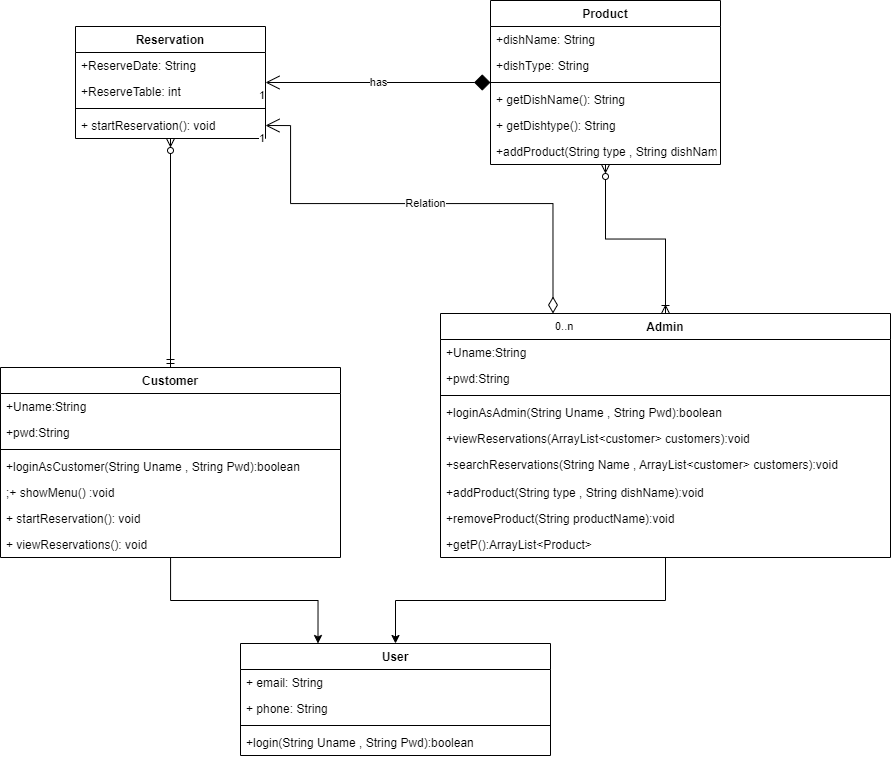

The diagram above was exported from draw.io. Its source (the exported page's mxGraphModel, read from the mxfile embedded in the PNG):
<mxGraphModel dx="1365" dy="805" grid="1" gridSize="10" guides="1" tooltips="1" connect="1" arrows="1" fold="1" page="1" pageScale="1" pageWidth="850" pageHeight="1100" math="0" shadow="0">
  <root>
    <mxCell id="0" />
    <mxCell id="1" parent="0" />
    <mxCell id="fP-qRC1157iJDRtmXdRW-1" value="User" style="swimlane;fontStyle=1;align=center;verticalAlign=top;childLayout=stackLayout;horizontal=1;startSize=26;horizontalStack=0;resizeParent=1;resizeParentMax=0;resizeLast=0;collapsible=1;marginBottom=0;" parent="1" vertex="1">
      <mxGeometry x="700" y="960" width="310" height="112" as="geometry" />
    </mxCell>
    <mxCell id="fP-qRC1157iJDRtmXdRW-7" value="+ email: String" style="text;strokeColor=none;fillColor=none;align=left;verticalAlign=top;spacingLeft=4;spacingRight=4;overflow=hidden;rotatable=0;points=[[0,0.5],[1,0.5]];portConstraint=eastwest;" parent="fP-qRC1157iJDRtmXdRW-1" vertex="1">
      <mxGeometry y="26" width="310" height="26" as="geometry" />
    </mxCell>
    <mxCell id="uzNcKGC2Om9inNJ60gaT-1" value="+ phone: String" style="text;strokeColor=none;fillColor=none;align=left;verticalAlign=top;spacingLeft=4;spacingRight=4;overflow=hidden;rotatable=0;points=[[0,0.5],[1,0.5]];portConstraint=eastwest;" vertex="1" parent="fP-qRC1157iJDRtmXdRW-1">
      <mxGeometry y="52" width="310" height="26" as="geometry" />
    </mxCell>
    <mxCell id="fP-qRC1157iJDRtmXdRW-3" value="" style="line;strokeWidth=1;fillColor=none;align=left;verticalAlign=middle;spacingTop=-1;spacingLeft=3;spacingRight=3;rotatable=0;labelPosition=right;points=[];portConstraint=eastwest;strokeColor=inherit;" parent="fP-qRC1157iJDRtmXdRW-1" vertex="1">
      <mxGeometry y="78" width="310" height="8" as="geometry" />
    </mxCell>
    <mxCell id="uzNcKGC2Om9inNJ60gaT-26" value="+login(String Uname , String Pwd):boolean" style="text;strokeColor=none;fillColor=none;align=left;verticalAlign=top;spacingLeft=4;spacingRight=4;overflow=hidden;rotatable=0;points=[[0,0.5],[1,0.5]];portConstraint=eastwest;" vertex="1" parent="fP-qRC1157iJDRtmXdRW-1">
      <mxGeometry y="86" width="310" height="26" as="geometry" />
    </mxCell>
    <mxCell id="uzNcKGC2Om9inNJ60gaT-19" style="edgeStyle=orthogonalEdgeStyle;rounded=0;orthogonalLoop=1;jettySize=auto;html=1;" edge="1" parent="1" source="fP-qRC1157iJDRtmXdRW-8" target="fP-qRC1157iJDRtmXdRW-1">
      <mxGeometry relative="1" as="geometry" />
    </mxCell>
    <mxCell id="uzNcKGC2Om9inNJ60gaT-25" style="edgeStyle=orthogonalEdgeStyle;rounded=0;orthogonalLoop=1;jettySize=auto;html=1;startArrow=ERoneToMany;startFill=0;endArrow=ERzeroToMany;endFill=0;" edge="1" parent="1" source="fP-qRC1157iJDRtmXdRW-8" target="DB3bGlSYx9ZQvv_cbusi-47">
      <mxGeometry relative="1" as="geometry">
        <mxPoint x="1070" y="510" as="targetPoint" />
      </mxGeometry>
    </mxCell>
    <mxCell id="fP-qRC1157iJDRtmXdRW-8" value="Admin" style="swimlane;fontStyle=1;align=center;verticalAlign=top;childLayout=stackLayout;horizontal=1;startSize=26;horizontalStack=0;resizeParent=1;resizeParentMax=0;resizeLast=0;collapsible=1;marginBottom=0;" parent="1" vertex="1">
      <mxGeometry x="900" y="630" width="450" height="244" as="geometry" />
    </mxCell>
    <mxCell id="fP-qRC1157iJDRtmXdRW-9" value="+Uname:String" style="text;strokeColor=none;fillColor=none;align=left;verticalAlign=top;spacingLeft=4;spacingRight=4;overflow=hidden;rotatable=0;points=[[0,0.5],[1,0.5]];portConstraint=eastwest;" parent="fP-qRC1157iJDRtmXdRW-8" vertex="1">
      <mxGeometry y="26" width="450" height="26" as="geometry" />
    </mxCell>
    <mxCell id="uzNcKGC2Om9inNJ60gaT-2" value="+pwd:String" style="text;strokeColor=none;fillColor=none;align=left;verticalAlign=top;spacingLeft=4;spacingRight=4;overflow=hidden;rotatable=0;points=[[0,0.5],[1,0.5]];portConstraint=eastwest;" vertex="1" parent="fP-qRC1157iJDRtmXdRW-8">
      <mxGeometry y="52" width="450" height="26" as="geometry" />
    </mxCell>
    <mxCell id="fP-qRC1157iJDRtmXdRW-12" value="" style="line;strokeWidth=1;fillColor=none;align=left;verticalAlign=middle;spacingTop=-1;spacingLeft=3;spacingRight=3;rotatable=0;labelPosition=right;points=[];portConstraint=eastwest;strokeColor=inherit;" parent="fP-qRC1157iJDRtmXdRW-8" vertex="1">
      <mxGeometry y="78" width="450" height="8" as="geometry" />
    </mxCell>
    <mxCell id="DB3bGlSYx9ZQvv_cbusi-1" value="+loginAsAdmin(String Uname , String Pwd):boolean" style="text;strokeColor=none;fillColor=none;align=left;verticalAlign=top;spacingLeft=4;spacingRight=4;overflow=hidden;rotatable=0;points=[[0,0.5],[1,0.5]];portConstraint=eastwest;" parent="fP-qRC1157iJDRtmXdRW-8" vertex="1">
      <mxGeometry y="86" width="450" height="26" as="geometry" />
    </mxCell>
    <mxCell id="DB3bGlSYx9ZQvv_cbusi-2" value="+viewReservations(ArrayList&lt;customer&gt; customers):void" style="text;strokeColor=none;fillColor=none;align=left;verticalAlign=top;spacingLeft=4;spacingRight=4;overflow=hidden;rotatable=0;points=[[0,0.5],[1,0.5]];portConstraint=eastwest;" parent="fP-qRC1157iJDRtmXdRW-8" vertex="1">
      <mxGeometry y="112" width="450" height="26" as="geometry" />
    </mxCell>
    <mxCell id="fP-qRC1157iJDRtmXdRW-13" value="+searchReservations(String Name , ArrayList&lt;customer&gt; customers):void" style="text;strokeColor=none;fillColor=none;align=left;verticalAlign=top;spacingLeft=4;spacingRight=4;overflow=hidden;rotatable=0;points=[[0,0.5],[1,0.5]];portConstraint=eastwest;" parent="fP-qRC1157iJDRtmXdRW-8" vertex="1">
      <mxGeometry y="138" width="450" height="28" as="geometry" />
    </mxCell>
    <mxCell id="uzNcKGC2Om9inNJ60gaT-4" value="+addProduct(String type , String dishName):void" style="text;strokeColor=none;fillColor=none;align=left;verticalAlign=top;spacingLeft=4;spacingRight=4;overflow=hidden;rotatable=0;points=[[0,0.5],[1,0.5]];portConstraint=eastwest;" vertex="1" parent="fP-qRC1157iJDRtmXdRW-8">
      <mxGeometry y="166" width="450" height="26" as="geometry" />
    </mxCell>
    <mxCell id="uzNcKGC2Om9inNJ60gaT-5" value="+removeProduct(String productName):void" style="text;strokeColor=none;fillColor=none;align=left;verticalAlign=top;spacingLeft=4;spacingRight=4;overflow=hidden;rotatable=0;points=[[0,0.5],[1,0.5]];portConstraint=eastwest;" vertex="1" parent="fP-qRC1157iJDRtmXdRW-8">
      <mxGeometry y="192" width="450" height="26" as="geometry" />
    </mxCell>
    <mxCell id="uzNcKGC2Om9inNJ60gaT-6" value="+getP():ArrayList&lt;Product&gt;" style="text;strokeColor=none;fillColor=none;align=left;verticalAlign=top;spacingLeft=4;spacingRight=4;overflow=hidden;rotatable=0;points=[[0,0.5],[1,0.5]];portConstraint=eastwest;" vertex="1" parent="fP-qRC1157iJDRtmXdRW-8">
      <mxGeometry y="218" width="450" height="26" as="geometry" />
    </mxCell>
    <mxCell id="DB3bGlSYx9ZQvv_cbusi-16" style="edgeStyle=none;rounded=0;orthogonalLoop=1;jettySize=auto;html=1;exitX=0.75;exitY=0;exitDx=0;exitDy=0;" parent="1" source="fP-qRC1157iJDRtmXdRW-8" target="fP-qRC1157iJDRtmXdRW-8" edge="1">
      <mxGeometry relative="1" as="geometry" />
    </mxCell>
    <mxCell id="DB3bGlSYx9ZQvv_cbusi-26" value="Reservation" style="swimlane;fontStyle=1;align=center;verticalAlign=top;childLayout=stackLayout;horizontal=1;startSize=26;horizontalStack=0;resizeParent=1;resizeParentMax=0;resizeLast=0;collapsible=1;marginBottom=0;" parent="1" vertex="1">
      <mxGeometry x="535" y="343" width="190" height="112" as="geometry" />
    </mxCell>
    <mxCell id="DB3bGlSYx9ZQvv_cbusi-27" value="+ReserveDate: String" style="text;strokeColor=none;fillColor=none;align=left;verticalAlign=top;spacingLeft=4;spacingRight=4;overflow=hidden;rotatable=0;points=[[0,0.5],[1,0.5]];portConstraint=eastwest;" parent="DB3bGlSYx9ZQvv_cbusi-26" vertex="1">
      <mxGeometry y="26" width="190" height="26" as="geometry" />
    </mxCell>
    <mxCell id="DB3bGlSYx9ZQvv_cbusi-29" value="+ReserveTable: int" style="text;strokeColor=none;fillColor=none;align=left;verticalAlign=top;spacingLeft=4;spacingRight=4;overflow=hidden;rotatable=0;points=[[0,0.5],[1,0.5]];portConstraint=eastwest;" parent="DB3bGlSYx9ZQvv_cbusi-26" vertex="1">
      <mxGeometry y="52" width="190" height="26" as="geometry" />
    </mxCell>
    <mxCell id="DB3bGlSYx9ZQvv_cbusi-30" value="" style="line;strokeWidth=1;fillColor=none;align=left;verticalAlign=middle;spacingTop=-1;spacingLeft=3;spacingRight=3;rotatable=0;labelPosition=right;points=[];portConstraint=eastwest;strokeColor=inherit;" parent="DB3bGlSYx9ZQvv_cbusi-26" vertex="1">
      <mxGeometry y="78" width="190" height="8" as="geometry" />
    </mxCell>
    <mxCell id="uzNcKGC2Om9inNJ60gaT-20" value="+ startReservation(): void" style="text;strokeColor=none;fillColor=none;align=left;verticalAlign=top;spacingLeft=4;spacingRight=4;overflow=hidden;rotatable=0;points=[[0,0.5],[1,0.5]];portConstraint=eastwest;" vertex="1" parent="DB3bGlSYx9ZQvv_cbusi-26">
      <mxGeometry y="86" width="190" height="26" as="geometry" />
    </mxCell>
    <mxCell id="DB3bGlSYx9ZQvv_cbusi-47" value="Product" style="swimlane;fontStyle=1;align=center;verticalAlign=top;childLayout=stackLayout;horizontal=1;startSize=26;horizontalStack=0;resizeParent=1;resizeParentMax=0;resizeLast=0;collapsible=1;marginBottom=0;" parent="1" vertex="1">
      <mxGeometry x="950" y="317" width="230" height="164" as="geometry" />
    </mxCell>
    <mxCell id="DB3bGlSYx9ZQvv_cbusi-49" value="+dishName: String" style="text;strokeColor=none;fillColor=none;align=left;verticalAlign=top;spacingLeft=4;spacingRight=4;overflow=hidden;rotatable=0;points=[[0,0.5],[1,0.5]];portConstraint=eastwest;" parent="DB3bGlSYx9ZQvv_cbusi-47" vertex="1">
      <mxGeometry y="26" width="230" height="26" as="geometry" />
    </mxCell>
    <mxCell id="DB3bGlSYx9ZQvv_cbusi-56" value="+dishType: String" style="text;strokeColor=none;fillColor=none;align=left;verticalAlign=top;spacingLeft=4;spacingRight=4;overflow=hidden;rotatable=0;points=[[0,0.5],[1,0.5]];portConstraint=eastwest;" parent="DB3bGlSYx9ZQvv_cbusi-47" vertex="1">
      <mxGeometry y="52" width="230" height="26" as="geometry" />
    </mxCell>
    <mxCell id="DB3bGlSYx9ZQvv_cbusi-51" value="" style="line;strokeWidth=1;fillColor=none;align=left;verticalAlign=middle;spacingTop=-1;spacingLeft=3;spacingRight=3;rotatable=0;labelPosition=right;points=[];portConstraint=eastwest;strokeColor=inherit;" parent="DB3bGlSYx9ZQvv_cbusi-47" vertex="1">
      <mxGeometry y="78" width="230" height="8" as="geometry" />
    </mxCell>
    <mxCell id="DB3bGlSYx9ZQvv_cbusi-52" value="+ getDishName(): String" style="text;strokeColor=none;fillColor=none;align=left;verticalAlign=top;spacingLeft=4;spacingRight=4;overflow=hidden;rotatable=0;points=[[0,0.5],[1,0.5]];portConstraint=eastwest;" parent="DB3bGlSYx9ZQvv_cbusi-47" vertex="1">
      <mxGeometry y="86" width="230" height="26" as="geometry" />
    </mxCell>
    <mxCell id="uzNcKGC2Om9inNJ60gaT-7" value="+ getDishtype(): String" style="text;strokeColor=none;fillColor=none;align=left;verticalAlign=top;spacingLeft=4;spacingRight=4;overflow=hidden;rotatable=0;points=[[0,0.5],[1,0.5]];portConstraint=eastwest;" vertex="1" parent="DB3bGlSYx9ZQvv_cbusi-47">
      <mxGeometry y="112" width="230" height="26" as="geometry" />
    </mxCell>
    <mxCell id="uzNcKGC2Om9inNJ60gaT-9" value="+addProduct(String type , String dishName):void" style="text;strokeColor=none;fillColor=none;align=left;verticalAlign=top;spacingLeft=4;spacingRight=4;overflow=hidden;rotatable=0;points=[[0,0.5],[1,0.5]];portConstraint=eastwest;" vertex="1" parent="DB3bGlSYx9ZQvv_cbusi-47">
      <mxGeometry y="138" width="230" height="26" as="geometry" />
    </mxCell>
    <mxCell id="uzNcKGC2Om9inNJ60gaT-17" style="edgeStyle=orthogonalEdgeStyle;rounded=0;orthogonalLoop=1;jettySize=auto;html=1;entryX=0.25;entryY=0;entryDx=0;entryDy=0;" edge="1" parent="1" source="DB3bGlSYx9ZQvv_cbusi-58" target="fP-qRC1157iJDRtmXdRW-1">
      <mxGeometry relative="1" as="geometry" />
    </mxCell>
    <mxCell id="uzNcKGC2Om9inNJ60gaT-24" style="edgeStyle=orthogonalEdgeStyle;rounded=0;orthogonalLoop=1;jettySize=auto;html=1;startArrow=ERmandOne;startFill=0;endArrow=ERzeroToMany;endFill=0;" edge="1" parent="1" source="DB3bGlSYx9ZQvv_cbusi-58" target="DB3bGlSYx9ZQvv_cbusi-26">
      <mxGeometry relative="1" as="geometry" />
    </mxCell>
    <mxCell id="DB3bGlSYx9ZQvv_cbusi-58" value="Customer" style="swimlane;fontStyle=1;align=center;verticalAlign=top;childLayout=stackLayout;horizontal=1;startSize=26;horizontalStack=0;resizeParent=1;resizeParentMax=0;resizeLast=0;collapsible=1;marginBottom=0;" parent="1" vertex="1">
      <mxGeometry x="460" y="684" width="340" height="190" as="geometry">
        <mxRectangle x="570" y="370" width="100" height="30" as="alternateBounds" />
      </mxGeometry>
    </mxCell>
    <mxCell id="uzNcKGC2Om9inNJ60gaT-12" value="+Uname:String" style="text;strokeColor=none;fillColor=none;align=left;verticalAlign=top;spacingLeft=4;spacingRight=4;overflow=hidden;rotatable=0;points=[[0,0.5],[1,0.5]];portConstraint=eastwest;" vertex="1" parent="DB3bGlSYx9ZQvv_cbusi-58">
      <mxGeometry y="26" width="340" height="26" as="geometry" />
    </mxCell>
    <mxCell id="uzNcKGC2Om9inNJ60gaT-13" value="+pwd:String" style="text;strokeColor=none;fillColor=none;align=left;verticalAlign=top;spacingLeft=4;spacingRight=4;overflow=hidden;rotatable=0;points=[[0,0.5],[1,0.5]];portConstraint=eastwest;" vertex="1" parent="DB3bGlSYx9ZQvv_cbusi-58">
      <mxGeometry y="52" width="340" height="26" as="geometry" />
    </mxCell>
    <mxCell id="DB3bGlSYx9ZQvv_cbusi-63" value="" style="line;strokeWidth=1;fillColor=none;align=left;verticalAlign=middle;spacingTop=-1;spacingLeft=3;spacingRight=3;rotatable=0;labelPosition=right;points=[];portConstraint=eastwest;strokeColor=inherit;" parent="DB3bGlSYx9ZQvv_cbusi-58" vertex="1">
      <mxGeometry y="78" width="340" height="8" as="geometry" />
    </mxCell>
    <mxCell id="DB3bGlSYx9ZQvv_cbusi-64" value="+loginAsCustomer(String Uname , String Pwd):boolean" style="text;strokeColor=none;fillColor=none;align=left;verticalAlign=top;spacingLeft=4;spacingRight=4;overflow=hidden;rotatable=0;points=[[0,0.5],[1,0.5]];portConstraint=eastwest;" parent="DB3bGlSYx9ZQvv_cbusi-58" vertex="1">
      <mxGeometry y="86" width="340" height="26" as="geometry" />
    </mxCell>
    <mxCell id="uzNcKGC2Om9inNJ60gaT-14" value=";+ showMenu() :void" style="text;strokeColor=none;fillColor=none;align=left;verticalAlign=top;spacingLeft=4;spacingRight=4;overflow=hidden;rotatable=0;points=[[0,0.5],[1,0.5]];portConstraint=eastwest;" vertex="1" parent="DB3bGlSYx9ZQvv_cbusi-58">
      <mxGeometry y="112" width="340" height="26" as="geometry" />
    </mxCell>
    <mxCell id="uzNcKGC2Om9inNJ60gaT-15" value="+ startReservation(): void" style="text;strokeColor=none;fillColor=none;align=left;verticalAlign=top;spacingLeft=4;spacingRight=4;overflow=hidden;rotatable=0;points=[[0,0.5],[1,0.5]];portConstraint=eastwest;" vertex="1" parent="DB3bGlSYx9ZQvv_cbusi-58">
      <mxGeometry y="138" width="340" height="26" as="geometry" />
    </mxCell>
    <mxCell id="uzNcKGC2Om9inNJ60gaT-16" value="+ viewReservations(): void" style="text;strokeColor=none;fillColor=none;align=left;verticalAlign=top;spacingLeft=4;spacingRight=4;overflow=hidden;rotatable=0;points=[[0,0.5],[1,0.5]];portConstraint=eastwest;" vertex="1" parent="DB3bGlSYx9ZQvv_cbusi-58">
      <mxGeometry y="164" width="340" height="26" as="geometry" />
    </mxCell>
    <mxCell id="uzNcKGC2Om9inNJ60gaT-21" value="has" style="endArrow=open;html=1;endSize=12;startArrow=diamond;startSize=14;startFill=1;edgeStyle=orthogonalEdgeStyle;rounded=0;" edge="1" parent="1" source="DB3bGlSYx9ZQvv_cbusi-47" target="DB3bGlSYx9ZQvv_cbusi-26">
      <mxGeometry relative="1" as="geometry">
        <mxPoint x="830" y="680" as="sourcePoint" />
        <mxPoint x="990" y="680" as="targetPoint" />
      </mxGeometry>
    </mxCell>
    <mxCell id="uzNcKGC2Om9inNJ60gaT-23" value="1" style="edgeLabel;resizable=0;html=1;align=right;verticalAlign=top;" connectable="0" vertex="1" parent="uzNcKGC2Om9inNJ60gaT-21">
      <mxGeometry x="1" relative="1" as="geometry" />
    </mxCell>
    <mxCell id="uzNcKGC2Om9inNJ60gaT-29" value="Relation" style="endArrow=open;html=1;endSize=12;startArrow=diamondThin;startSize=14;startFill=0;rounded=0;entryX=1;entryY=0.5;entryDx=0;entryDy=0;exitX=0.25;exitY=0;exitDx=0;exitDy=0;edgeStyle=orthogonalEdgeStyle;" edge="1" parent="1" source="fP-qRC1157iJDRtmXdRW-8" target="uzNcKGC2Om9inNJ60gaT-20">
      <mxGeometry relative="1" as="geometry">
        <mxPoint x="830" y="680" as="sourcePoint" />
        <mxPoint x="990" y="680" as="targetPoint" />
        <Array as="points">
          <mxPoint x="1012" y="520" />
          <mxPoint x="750" y="520" />
          <mxPoint x="750" y="442" />
        </Array>
      </mxGeometry>
    </mxCell>
    <mxCell id="uzNcKGC2Om9inNJ60gaT-30" value="0..n" style="edgeLabel;resizable=0;html=1;align=left;verticalAlign=top;" connectable="0" vertex="1" parent="uzNcKGC2Om9inNJ60gaT-29">
      <mxGeometry x="-1" relative="1" as="geometry" />
    </mxCell>
    <mxCell id="uzNcKGC2Om9inNJ60gaT-31" value="1" style="edgeLabel;resizable=0;html=1;align=right;verticalAlign=top;" connectable="0" vertex="1" parent="uzNcKGC2Om9inNJ60gaT-29">
      <mxGeometry x="1" relative="1" as="geometry" />
    </mxCell>
  </root>
</mxGraphModel>